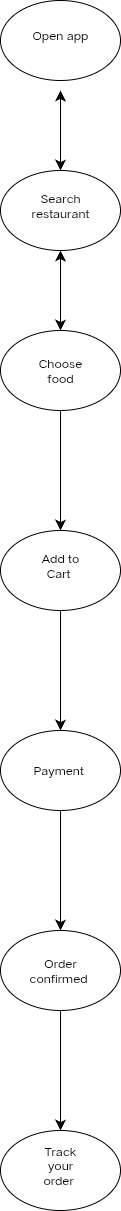

The diagram above was exported from draw.io. Its source (the exported page's mxGraphModel, read from the mxfile embedded in the PNG):
<mxGraphModel dx="656" dy="1282" grid="1" gridSize="10" guides="1" tooltips="1" connect="1" arrows="1" fold="1" page="1" pageScale="1" pageWidth="850" pageHeight="1100" math="0" shadow="0">
  <root>
    <mxCell id="0" />
    <mxCell id="1" parent="0" />
    <mxCell id="lEmok9V7kc7OG0sSm7ek-1" value="" style="ellipse;whiteSpace=wrap;html=1;" vertex="1" parent="1">
      <mxGeometry x="260" y="110" width="120" height="80" as="geometry" />
    </mxCell>
    <mxCell id="lEmok9V7kc7OG0sSm7ek-2" value="Open app" style="text;html=1;align=center;verticalAlign=middle;whiteSpace=wrap;rounded=0;" vertex="1" parent="1">
      <mxGeometry x="290" y="120" width="60" height="50" as="geometry" />
    </mxCell>
    <mxCell id="lEmok9V7kc7OG0sSm7ek-3" value="" style="endArrow=classic;startArrow=classic;html=1;rounded=0;fontSize=12;startSize=8;endSize=8;curved=1;" edge="1" parent="1" target="lEmok9V7kc7OG0sSm7ek-4">
      <mxGeometry width="50" height="50" relative="1" as="geometry">
        <mxPoint x="320" y="200" as="sourcePoint" />
        <mxPoint x="320" y="200" as="targetPoint" />
      </mxGeometry>
    </mxCell>
    <mxCell id="lEmok9V7kc7OG0sSm7ek-4" value="" style="ellipse;whiteSpace=wrap;html=1;" vertex="1" parent="1">
      <mxGeometry x="260" y="280" width="120" height="80" as="geometry" />
    </mxCell>
    <mxCell id="lEmok9V7kc7OG0sSm7ek-5" value="Search restaurant" style="text;html=1;align=center;verticalAlign=middle;whiteSpace=wrap;rounded=0;" vertex="1" parent="1">
      <mxGeometry x="290" y="300" width="60" height="30" as="geometry" />
    </mxCell>
    <mxCell id="lEmok9V7kc7OG0sSm7ek-8" value="" style="endArrow=classic;startArrow=classic;html=1;rounded=0;fontSize=12;startSize=8;endSize=8;curved=1;entryX=0.5;entryY=1;entryDx=0;entryDy=0;" edge="1" parent="1" target="lEmok9V7kc7OG0sSm7ek-4">
      <mxGeometry width="50" height="50" relative="1" as="geometry">
        <mxPoint x="320" y="440" as="sourcePoint" />
        <mxPoint x="360" y="400" as="targetPoint" />
      </mxGeometry>
    </mxCell>
    <mxCell id="lEmok9V7kc7OG0sSm7ek-12" value="" style="edgeStyle=none;curved=1;rounded=0;orthogonalLoop=1;jettySize=auto;html=1;fontSize=12;startSize=8;endSize=8;" edge="1" parent="1" source="lEmok9V7kc7OG0sSm7ek-9" target="lEmok9V7kc7OG0sSm7ek-11">
      <mxGeometry relative="1" as="geometry" />
    </mxCell>
    <mxCell id="lEmok9V7kc7OG0sSm7ek-9" value="" style="ellipse;whiteSpace=wrap;html=1;" vertex="1" parent="1">
      <mxGeometry x="260" y="440" width="120" height="80" as="geometry" />
    </mxCell>
    <mxCell id="lEmok9V7kc7OG0sSm7ek-10" value="Choose food" style="text;html=1;align=center;verticalAlign=middle;whiteSpace=wrap;rounded=0;" vertex="1" parent="1">
      <mxGeometry x="290" y="465" width="60" height="30" as="geometry" />
    </mxCell>
    <mxCell id="lEmok9V7kc7OG0sSm7ek-14" value="" style="edgeStyle=none;curved=1;rounded=0;orthogonalLoop=1;jettySize=auto;html=1;fontSize=12;startSize=8;endSize=8;" edge="1" parent="1" source="lEmok9V7kc7OG0sSm7ek-11" target="lEmok9V7kc7OG0sSm7ek-13">
      <mxGeometry relative="1" as="geometry" />
    </mxCell>
    <mxCell id="lEmok9V7kc7OG0sSm7ek-11" value="" style="ellipse;whiteSpace=wrap;html=1;" vertex="1" parent="1">
      <mxGeometry x="260" y="640" width="120" height="80" as="geometry" />
    </mxCell>
    <mxCell id="lEmok9V7kc7OG0sSm7ek-16" value="" style="edgeStyle=none;curved=1;rounded=0;orthogonalLoop=1;jettySize=auto;html=1;fontSize=12;startSize=8;endSize=8;" edge="1" parent="1" source="lEmok9V7kc7OG0sSm7ek-13" target="lEmok9V7kc7OG0sSm7ek-15">
      <mxGeometry relative="1" as="geometry" />
    </mxCell>
    <mxCell id="lEmok9V7kc7OG0sSm7ek-13" value="" style="ellipse;whiteSpace=wrap;html=1;" vertex="1" parent="1">
      <mxGeometry x="260" y="840" width="120" height="80" as="geometry" />
    </mxCell>
    <mxCell id="lEmok9V7kc7OG0sSm7ek-18" value="" style="edgeStyle=none;curved=1;rounded=0;orthogonalLoop=1;jettySize=auto;html=1;fontSize=12;startSize=8;endSize=8;" edge="1" parent="1" source="lEmok9V7kc7OG0sSm7ek-15" target="lEmok9V7kc7OG0sSm7ek-17">
      <mxGeometry relative="1" as="geometry" />
    </mxCell>
    <mxCell id="lEmok9V7kc7OG0sSm7ek-15" value="" style="ellipse;whiteSpace=wrap;html=1;" vertex="1" parent="1">
      <mxGeometry x="260" y="1040" width="120" height="80" as="geometry" />
    </mxCell>
    <mxCell id="lEmok9V7kc7OG0sSm7ek-17" value="" style="ellipse;whiteSpace=wrap;html=1;" vertex="1" parent="1">
      <mxGeometry x="260" y="1240" width="120" height="80" as="geometry" />
    </mxCell>
    <mxCell id="lEmok9V7kc7OG0sSm7ek-19" value="Add to Cart&amp;nbsp;" style="text;html=1;align=center;verticalAlign=middle;whiteSpace=wrap;rounded=0;" vertex="1" parent="1">
      <mxGeometry x="290" y="660" width="60" height="30" as="geometry" />
    </mxCell>
    <mxCell id="lEmok9V7kc7OG0sSm7ek-20" value="Payment&amp;nbsp;" style="text;html=1;align=center;verticalAlign=middle;whiteSpace=wrap;rounded=0;" vertex="1" parent="1">
      <mxGeometry x="290" y="865" width="60" height="30" as="geometry" />
    </mxCell>
    <mxCell id="lEmok9V7kc7OG0sSm7ek-22" value="Order confirmed&amp;nbsp;" style="text;html=1;align=center;verticalAlign=middle;whiteSpace=wrap;rounded=0;" vertex="1" parent="1">
      <mxGeometry x="290" y="1065" width="60" height="30" as="geometry" />
    </mxCell>
    <mxCell id="lEmok9V7kc7OG0sSm7ek-23" value="Track your order&amp;nbsp;" style="text;html=1;align=center;verticalAlign=middle;whiteSpace=wrap;rounded=0;" vertex="1" parent="1">
      <mxGeometry x="290" y="1260" width="60" height="30" as="geometry" />
    </mxCell>
  </root>
</mxGraphModel>